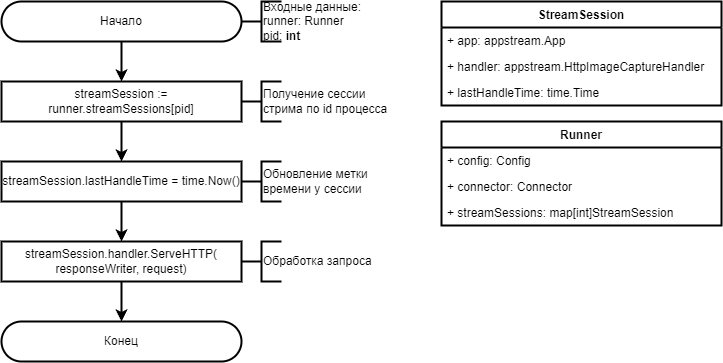

The diagram above was exported from draw.io. Its source (the exported page's mxGraphModel, read from the mxfile embedded in the PNG):
<mxGraphModel dx="988" dy="570" grid="1" gridSize="10" guides="1" tooltips="1" connect="1" arrows="1" fold="1" page="1" pageScale="1" pageWidth="827" pageHeight="1169" math="0" shadow="0">
  <root>
    <mxCell id="0" />
    <mxCell id="1" parent="0" />
    <mxCell id="HBHjW5gstfxtplaOZkTO-1" value="Начало" style="rounded=1;whiteSpace=wrap;html=1;arcSize=50;strokeWidth=2;" parent="1" vertex="1">
      <mxGeometry x="80" y="40" width="240" height="40" as="geometry" />
    </mxCell>
    <mxCell id="HBHjW5gstfxtplaOZkTO-2" value="" style="strokeWidth=2;html=1;shape=mxgraph.flowchart.annotation_2;align=left;labelPosition=right;pointerEvents=1;" parent="1" vertex="1">
      <mxGeometry x="320" y="40" width="40" height="40" as="geometry" />
    </mxCell>
    <mxCell id="HBHjW5gstfxtplaOZkTO-3" value="Входные данные:&lt;br&gt;runner: Runner&lt;br&gt;pid: &lt;b&gt;int&lt;/b&gt;" style="rounded=0;whiteSpace=wrap;html=1;strokeColor=none;fillColor=none;strokeWidth=2;align=left;" parent="1" vertex="1">
      <mxGeometry x="340" y="40" width="140" height="40" as="geometry" />
    </mxCell>
    <mxCell id="fVEg2cb_hXBAByvoaoIe-1" value="streamSession := runner.streamSessions[pid]" style="rounded=0;whiteSpace=wrap;html=1;strokeWidth=2;" parent="1" vertex="1">
      <mxGeometry x="80" y="120" width="240" height="40" as="geometry" />
    </mxCell>
    <mxCell id="fVEg2cb_hXBAByvoaoIe-2" value="&lt;div&gt;streamSession.lastHandleTime = time.Now()&lt;/div&gt;" style="rounded=0;whiteSpace=wrap;html=1;strokeWidth=2;" parent="1" vertex="1">
      <mxGeometry x="80" y="200" width="240" height="40" as="geometry" />
    </mxCell>
    <mxCell id="fVEg2cb_hXBAByvoaoIe-3" value="&lt;div&gt;&lt;span style=&quot;background-color: initial;&quot;&gt;streamSession.handler.ServeHTTP(&lt;br&gt;responseWriter, request)&lt;/span&gt;&lt;br&gt;&lt;/div&gt;" style="rounded=0;whiteSpace=wrap;html=1;strokeWidth=2;" parent="1" vertex="1">
      <mxGeometry x="80" y="280" width="240" height="40" as="geometry" />
    </mxCell>
    <mxCell id="fVEg2cb_hXBAByvoaoIe-4" value="" style="endArrow=classic;html=1;rounded=0;strokeWidth=2;fontSize=12;exitX=0.5;exitY=1;exitDx=0;exitDy=0;entryX=0.5;entryY=0;entryDx=0;entryDy=0;" parent="1" source="fVEg2cb_hXBAByvoaoIe-2" target="fVEg2cb_hXBAByvoaoIe-3" edge="1">
      <mxGeometry width="50" height="50" relative="1" as="geometry">
        <mxPoint x="240" y="270" as="sourcePoint" />
        <mxPoint x="290" y="220" as="targetPoint" />
      </mxGeometry>
    </mxCell>
    <mxCell id="fVEg2cb_hXBAByvoaoIe-5" value="" style="endArrow=classic;html=1;rounded=0;strokeWidth=2;fontSize=12;exitX=0.5;exitY=1;exitDx=0;exitDy=0;entryX=0.5;entryY=0;entryDx=0;entryDy=0;" parent="1" source="fVEg2cb_hXBAByvoaoIe-1" target="fVEg2cb_hXBAByvoaoIe-2" edge="1">
      <mxGeometry width="50" height="50" relative="1" as="geometry">
        <mxPoint x="250" y="200" as="sourcePoint" />
        <mxPoint x="300" y="150" as="targetPoint" />
      </mxGeometry>
    </mxCell>
    <mxCell id="fVEg2cb_hXBAByvoaoIe-6" value="" style="endArrow=classic;html=1;rounded=0;strokeWidth=2;fontSize=12;exitX=0.5;exitY=1;exitDx=0;exitDy=0;entryX=0.5;entryY=0;entryDx=0;entryDy=0;" parent="1" source="HBHjW5gstfxtplaOZkTO-1" target="fVEg2cb_hXBAByvoaoIe-1" edge="1">
      <mxGeometry width="50" height="50" relative="1" as="geometry">
        <mxPoint x="260" y="150" as="sourcePoint" />
        <mxPoint x="310" y="100" as="targetPoint" />
      </mxGeometry>
    </mxCell>
    <mxCell id="mCVf2IyGVl9K_4I4axbm-1" value="StreamSession" style="swimlane;fontStyle=1;childLayout=stackLayout;horizontal=1;startSize=26;fillColor=none;horizontalStack=0;resizeParent=1;resizeParentMax=0;resizeLast=0;collapsible=1;marginBottom=0;strokeColor=default;strokeWidth=2;" parent="1" vertex="1">
      <mxGeometry x="520" y="40" width="280" height="104" as="geometry" />
    </mxCell>
    <mxCell id="mCVf2IyGVl9K_4I4axbm-2" value="+ app: appstream.App" style="text;strokeColor=none;fillColor=none;align=left;verticalAlign=top;spacingLeft=4;spacingRight=4;overflow=hidden;rotatable=0;points=[[0,0.5],[1,0.5]];portConstraint=eastwest;strokeWidth=2;" parent="mCVf2IyGVl9K_4I4axbm-1" vertex="1">
      <mxGeometry y="26" width="280" height="26" as="geometry" />
    </mxCell>
    <mxCell id="mCVf2IyGVl9K_4I4axbm-3" value="+ handler: appstream.HttpImageCaptureHandler" style="text;strokeColor=none;fillColor=none;align=left;verticalAlign=top;spacingLeft=4;spacingRight=4;overflow=hidden;rotatable=0;points=[[0,0.5],[1,0.5]];portConstraint=eastwest;strokeWidth=2;" parent="mCVf2IyGVl9K_4I4axbm-1" vertex="1">
      <mxGeometry y="52" width="280" height="26" as="geometry" />
    </mxCell>
    <mxCell id="mCVf2IyGVl9K_4I4axbm-4" value="+ lastHandleTime: time.Time" style="text;strokeColor=none;fillColor=none;align=left;verticalAlign=top;spacingLeft=4;spacingRight=4;overflow=hidden;rotatable=0;points=[[0,0.5],[1,0.5]];portConstraint=eastwest;strokeWidth=2;" parent="mCVf2IyGVl9K_4I4axbm-1" vertex="1">
      <mxGeometry y="78" width="280" height="26" as="geometry" />
    </mxCell>
    <mxCell id="mCVf2IyGVl9K_4I4axbm-5" value="Runner" style="swimlane;fontStyle=1;childLayout=stackLayout;horizontal=1;startSize=26;fillColor=none;horizontalStack=0;resizeParent=1;resizeParentMax=0;resizeLast=0;collapsible=1;marginBottom=0;strokeColor=default;strokeWidth=2;" parent="1" vertex="1">
      <mxGeometry x="520" y="160" width="280" height="104" as="geometry">
        <mxRectangle x="560" y="160" width="80" height="30" as="alternateBounds" />
      </mxGeometry>
    </mxCell>
    <mxCell id="mCVf2IyGVl9K_4I4axbm-6" value="+ config: Config" style="text;strokeColor=none;fillColor=none;align=left;verticalAlign=top;spacingLeft=4;spacingRight=4;overflow=hidden;rotatable=0;points=[[0,0.5],[1,0.5]];portConstraint=eastwest;strokeWidth=2;" parent="mCVf2IyGVl9K_4I4axbm-5" vertex="1">
      <mxGeometry y="26" width="280" height="26" as="geometry" />
    </mxCell>
    <mxCell id="mCVf2IyGVl9K_4I4axbm-7" value="+ connector: Connector" style="text;strokeColor=none;fillColor=none;align=left;verticalAlign=top;spacingLeft=4;spacingRight=4;overflow=hidden;rotatable=0;points=[[0,0.5],[1,0.5]];portConstraint=eastwest;strokeWidth=2;" parent="mCVf2IyGVl9K_4I4axbm-5" vertex="1">
      <mxGeometry y="52" width="280" height="26" as="geometry" />
    </mxCell>
    <mxCell id="mCVf2IyGVl9K_4I4axbm-8" value="+ streamSessions: map[int]StreamSession" style="text;strokeColor=none;fillColor=none;align=left;verticalAlign=top;spacingLeft=4;spacingRight=4;overflow=hidden;rotatable=0;points=[[0,0.5],[1,0.5]];portConstraint=eastwest;strokeWidth=2;" parent="mCVf2IyGVl9K_4I4axbm-5" vertex="1">
      <mxGeometry y="78" width="280" height="26" as="geometry" />
    </mxCell>
    <mxCell id="5dMvQJl-TucynMQgSK9E-1" value="Конец" style="rounded=1;whiteSpace=wrap;html=1;arcSize=50;strokeWidth=2;" parent="1" vertex="1">
      <mxGeometry x="80" y="360" width="240" height="40" as="geometry" />
    </mxCell>
    <mxCell id="5dMvQJl-TucynMQgSK9E-2" value="" style="endArrow=classic;html=1;rounded=0;strokeWidth=2;fontSize=12;exitX=0.5;exitY=1;exitDx=0;exitDy=0;entryX=0.5;entryY=0;entryDx=0;entryDy=0;" parent="1" source="fVEg2cb_hXBAByvoaoIe-3" target="5dMvQJl-TucynMQgSK9E-1" edge="1">
      <mxGeometry width="50" height="50" relative="1" as="geometry">
        <mxPoint x="240" y="220" as="sourcePoint" />
        <mxPoint x="290" y="170" as="targetPoint" />
      </mxGeometry>
    </mxCell>
    <mxCell id="5dMvQJl-TucynMQgSK9E-3" value="" style="strokeWidth=2;html=1;shape=mxgraph.flowchart.annotation_2;align=left;labelPosition=right;pointerEvents=1;" parent="1" vertex="1">
      <mxGeometry x="320" y="120" width="40" height="40" as="geometry" />
    </mxCell>
    <mxCell id="5dMvQJl-TucynMQgSK9E-4" value="Получение сессии стрима по id процесса" style="rounded=0;whiteSpace=wrap;html=1;strokeColor=none;fillColor=none;strokeWidth=2;align=left;" parent="1" vertex="1">
      <mxGeometry x="340" y="120" width="140" height="40" as="geometry" />
    </mxCell>
    <mxCell id="5dMvQJl-TucynMQgSK9E-5" value="" style="strokeWidth=2;html=1;shape=mxgraph.flowchart.annotation_2;align=left;labelPosition=right;pointerEvents=1;" parent="1" vertex="1">
      <mxGeometry x="320" y="200" width="40" height="40" as="geometry" />
    </mxCell>
    <mxCell id="5dMvQJl-TucynMQgSK9E-6" value="Обновление метки времени у сессии" style="rounded=0;whiteSpace=wrap;html=1;strokeColor=none;fillColor=none;strokeWidth=2;align=left;" parent="1" vertex="1">
      <mxGeometry x="340" y="200" width="140" height="40" as="geometry" />
    </mxCell>
    <mxCell id="5dMvQJl-TucynMQgSK9E-7" value="" style="strokeWidth=2;html=1;shape=mxgraph.flowchart.annotation_2;align=left;labelPosition=right;pointerEvents=1;" parent="1" vertex="1">
      <mxGeometry x="320" y="280" width="40" height="40" as="geometry" />
    </mxCell>
    <mxCell id="5dMvQJl-TucynMQgSK9E-8" value="Обработка запроса" style="rounded=0;whiteSpace=wrap;html=1;strokeColor=none;fillColor=none;strokeWidth=2;align=left;" parent="1" vertex="1">
      <mxGeometry x="340" y="280" width="140" height="40" as="geometry" />
    </mxCell>
  </root>
</mxGraphModel>